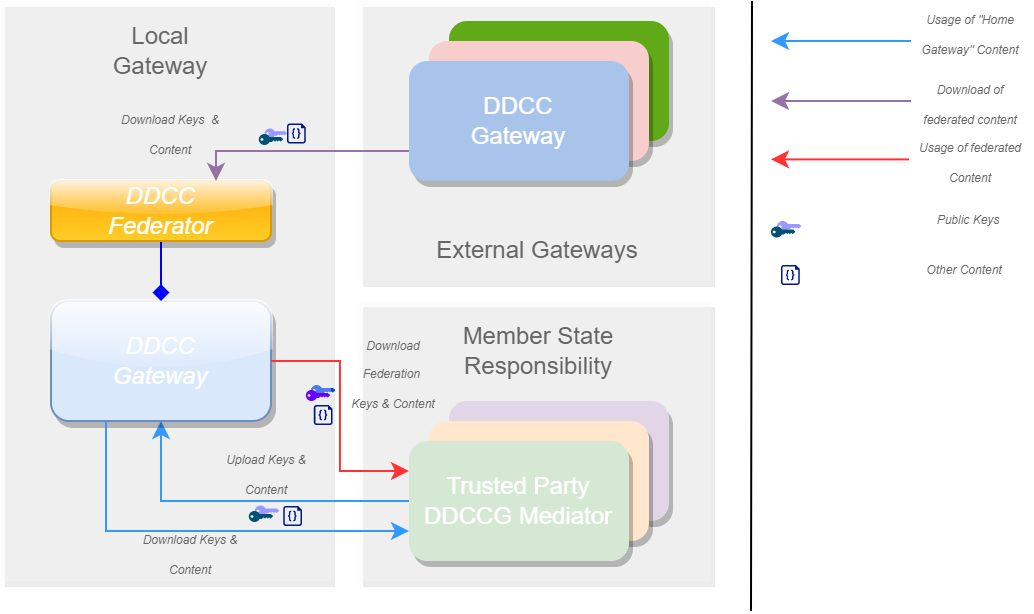

The diagram above was exported from draw.io. Its source (the exported page's mxGraphModel, read from the mxfile embedded in the PNG):
<mxGraphModel dx="716" dy="359" grid="1" gridSize="10" guides="1" tooltips="1" connect="1" arrows="1" fold="1" page="1" pageScale="1" pageWidth="827" pageHeight="1169" math="0" shadow="0">
  <root>
    <mxCell id="0" />
    <mxCell id="1" parent="0" />
    <mxCell id="IwgSDtJhRfWw3VfsE8Vc-4" value="" style="points=[[0,0.5,0],[0.24,0,0],[0.5,0.28,0],[0.995,0.475,0],[0.5,0.72,0],[0.24,1,0]];verticalLabelPosition=bottom;sketch=0;html=1;verticalAlign=top;aspect=fixed;align=center;pointerEvents=1;shape=mxgraph.cisco19.key;fillColor=#0050ef;strokeColor=#001DBC;labelBackgroundColor=none;fontSize=6;fontColor=#ffffff;" parent="1" vertex="1">
      <mxGeometry x="300" y="322" width="12.22" height="5.5" as="geometry" />
    </mxCell>
    <mxCell id="pNxHCfxlmdavMerULwJh-3" value="" style="rounded=0;whiteSpace=wrap;html=1;fillColor=#f5f5f5;fontColor=#333333;strokeColor=none;sketch=0;shadow=1;opacity=30;" parent="1" vertex="1">
      <mxGeometry x="145" y="130" width="165" height="290" as="geometry" />
    </mxCell>
    <mxCell id="pNxHCfxlmdavMerULwJh-1" value="" style="rounded=0;whiteSpace=wrap;html=1;fillColor=#f5f5f5;fontColor=#333333;strokeColor=none;sketch=0;shadow=1;opacity=30;" parent="1" vertex="1">
      <mxGeometry x="324" y="280" width="176" height="140" as="geometry" />
    </mxCell>
    <mxCell id="pNxHCfxlmdavMerULwJh-2" value="" style="rounded=0;whiteSpace=wrap;html=1;fillColor=#f5f5f5;fontColor=#333333;strokeColor=none;sketch=0;shadow=1;opacity=30;" parent="1" vertex="1">
      <mxGeometry x="324" y="130" width="176" height="140" as="geometry" />
    </mxCell>
    <mxCell id="pNxHCfxlmdavMerULwJh-4" value="DDCC&lt;br&gt;Gateway" style="rounded=1;whiteSpace=wrap;html=1;fillColor=#60a917;strokeColor=none;sketch=0;shadow=1;fontColor=#ffffff;" parent="1" vertex="1">
      <mxGeometry x="369" y="140" width="110" height="60" as="geometry" />
    </mxCell>
    <mxCell id="pNxHCfxlmdavMerULwJh-5" value="DDCC&lt;br&gt;Gateway" style="rounded=1;whiteSpace=wrap;html=1;fillColor=#f8cecc;strokeColor=none;sketch=0;shadow=1;" parent="1" vertex="1">
      <mxGeometry x="359" y="150" width="110" height="60" as="geometry" />
    </mxCell>
    <mxCell id="pNxHCfxlmdavMerULwJh-6" style="edgeStyle=orthogonalEdgeStyle;rounded=0;orthogonalLoop=1;jettySize=auto;html=1;exitX=0.5;exitY=1;exitDx=0;exitDy=0;entryX=0;entryY=0.5;entryDx=0;entryDy=0;strokeColor=#3399FF;endArrow=none;endFill=0;startArrow=classic;startFill=1;" parent="1" source="pNxHCfxlmdavMerULwJh-7" target="pNxHCfxlmdavMerULwJh-12" edge="1">
      <mxGeometry relative="1" as="geometry" />
    </mxCell>
    <mxCell id="pNxHCfxlmdavMerULwJh-7" value="&lt;font color=&quot;#ffffff&quot;&gt;&lt;i&gt;DDCC&lt;br&gt;Gateway&lt;/i&gt;&lt;/font&gt;" style="rounded=1;whiteSpace=wrap;html=1;fillColor=#dae8fc;strokeColor=#6c8ebf;shadow=1;glass=1;" parent="1" vertex="1">
      <mxGeometry x="170" y="280" width="110" height="60" as="geometry" />
    </mxCell>
    <mxCell id="pNxHCfxlmdavMerULwJh-9" value="DDCC&lt;br&gt;Gateway" style="rounded=1;whiteSpace=wrap;html=1;fillColor=#A9C4EB;strokeColor=none;sketch=0;shadow=1;fontColor=#ffffff;" parent="1" vertex="1">
      <mxGeometry x="349" y="160" width="110" height="60" as="geometry" />
    </mxCell>
    <mxCell id="pNxHCfxlmdavMerULwJh-10" value="DDCC&lt;br&gt;Gateway" style="rounded=1;whiteSpace=wrap;html=1;fillColor=#e1d5e7;strokeColor=none;sketch=0;shadow=1;" parent="1" vertex="1">
      <mxGeometry x="369" y="330" width="110" height="60" as="geometry" />
    </mxCell>
    <mxCell id="pNxHCfxlmdavMerULwJh-11" value="DDCC&lt;br&gt;Gateway" style="rounded=1;whiteSpace=wrap;html=1;fillColor=#ffe6cc;strokeColor=none;sketch=0;shadow=1;" parent="1" vertex="1">
      <mxGeometry x="359" y="340" width="110" height="60" as="geometry" />
    </mxCell>
    <mxCell id="pNxHCfxlmdavMerULwJh-12" value="&lt;font color=&quot;#ffffff&quot;&gt;Trusted Party DDCCG Mediator&lt;/font&gt;" style="rounded=1;whiteSpace=wrap;html=1;fillColor=#d5e8d4;strokeColor=none;sketch=0;shadow=1;" parent="1" vertex="1">
      <mxGeometry x="349" y="350" width="110" height="60" as="geometry" />
    </mxCell>
    <mxCell id="gtpe4udr18Ezok6jZAj8-5" style="edgeStyle=orthogonalEdgeStyle;rounded=1;orthogonalLoop=1;jettySize=auto;html=1;exitX=0.5;exitY=1;exitDx=0;exitDy=0;entryX=0.5;entryY=0;entryDx=0;entryDy=0;startArrow=none;startFill=0;endArrow=diamond;endFill=1;strokeColor=#0000FF;" parent="1" source="gtpe4udr18Ezok6jZAj8-1" target="pNxHCfxlmdavMerULwJh-7" edge="1">
      <mxGeometry relative="1" as="geometry" />
    </mxCell>
    <mxCell id="gtpe4udr18Ezok6jZAj8-1" value="&lt;font color=&quot;#ffffff&quot;&gt;&lt;i&gt;DDCC&lt;br&gt;Federator&lt;/i&gt;&lt;/font&gt;" style="rounded=1;whiteSpace=wrap;html=1;fillColor=#ffcd28;strokeColor=#d79b00;shadow=1;glass=1;gradientColor=#ffa500;gradientDirection=north;" parent="1" vertex="1">
      <mxGeometry x="170" y="220" width="110" height="30" as="geometry" />
    </mxCell>
    <mxCell id="gtpe4udr18Ezok6jZAj8-9" value="Local Gateway" style="text;html=1;strokeColor=none;fillColor=none;align=center;verticalAlign=middle;whiteSpace=wrap;rounded=0;labelBackgroundColor=none;fontColor=#666666;" parent="1" vertex="1">
      <mxGeometry x="195" y="140" width="60" height="30" as="geometry" />
    </mxCell>
    <mxCell id="gtpe4udr18Ezok6jZAj8-10" value="External Gateways" style="text;html=1;strokeColor=none;fillColor=none;align=center;verticalAlign=middle;whiteSpace=wrap;rounded=0;labelBackgroundColor=none;fontColor=#666666;" parent="1" vertex="1">
      <mxGeometry x="358.5" y="240" width="111" height="30" as="geometry" />
    </mxCell>
    <mxCell id="gtpe4udr18Ezok6jZAj8-11" value="Member State Responsibility" style="text;html=1;strokeColor=none;fillColor=none;align=center;verticalAlign=middle;whiteSpace=wrap;rounded=0;labelBackgroundColor=none;fontColor=#666666;" parent="1" vertex="1">
      <mxGeometry x="339" y="290" width="150" height="30" as="geometry" />
    </mxCell>
    <mxCell id="gtpe4udr18Ezok6jZAj8-12" value="&lt;i&gt;&lt;font style=&quot;font-size: 6px&quot;&gt;Upload Keys &amp;amp; Content&lt;/font&gt;&lt;/i&gt;" style="text;html=1;strokeColor=none;fillColor=none;align=center;verticalAlign=middle;whiteSpace=wrap;rounded=0;labelBackgroundColor=none;fontColor=#666666;" parent="1" vertex="1">
      <mxGeometry x="248" y="350" width="60" height="30" as="geometry" />
    </mxCell>
    <mxCell id="gtpe4udr18Ezok6jZAj8-13" value="&lt;i&gt;&lt;font style=&quot;font-size: 6px&quot;&gt;Download Keys &amp;nbsp;&amp;amp; Content&lt;/font&gt;&lt;/i&gt;" style="text;html=1;strokeColor=none;fillColor=none;align=center;verticalAlign=middle;whiteSpace=wrap;rounded=0;labelBackgroundColor=none;fontColor=#666666;" parent="1" vertex="1">
      <mxGeometry x="200" y="180" width="60" height="30" as="geometry" />
    </mxCell>
    <mxCell id="gtpe4udr18Ezok6jZAj8-14" style="edgeStyle=orthogonalEdgeStyle;rounded=0;orthogonalLoop=1;jettySize=auto;html=1;exitX=0;exitY=0.75;exitDx=0;exitDy=0;entryX=0.25;entryY=1;entryDx=0;entryDy=0;strokeColor=#3399FF;endArrow=none;endFill=0;startArrow=classic;startFill=1;" parent="1" source="pNxHCfxlmdavMerULwJh-12" target="pNxHCfxlmdavMerULwJh-7" edge="1">
      <mxGeometry relative="1" as="geometry">
        <mxPoint x="235" y="350" as="sourcePoint" />
        <mxPoint x="359" y="390" as="targetPoint" />
      </mxGeometry>
    </mxCell>
    <mxCell id="gtpe4udr18Ezok6jZAj8-15" value="&lt;i&gt;&lt;font style=&quot;font-size: 6px&quot;&gt;Download Keys &amp;amp; Content&lt;/font&gt;&lt;/i&gt;" style="text;html=1;strokeColor=none;fillColor=none;align=center;verticalAlign=middle;whiteSpace=wrap;rounded=0;labelBackgroundColor=none;fontColor=#666666;" parent="1" vertex="1">
      <mxGeometry x="210" y="390.5" width="60" height="30" as="geometry" />
    </mxCell>
    <mxCell id="gtpe4udr18Ezok6jZAj8-16" value="" style="edgeStyle=orthogonalEdgeStyle;rounded=0;orthogonalLoop=1;jettySize=auto;html=1;entryX=0;entryY=0.75;entryDx=0;entryDy=0;strokeWidth=1;strokeColor=#9673a6;fillColor=#e1d5e7;endArrow=none;endFill=0;startArrow=classic;startFill=1;exitX=0.75;exitY=0;exitDx=0;exitDy=0;" parent="1" source="gtpe4udr18Ezok6jZAj8-1" target="pNxHCfxlmdavMerULwJh-9" edge="1">
      <mxGeometry relative="1" as="geometry">
        <mxPoint x="359" y="200" as="sourcePoint" />
        <mxPoint x="235" y="230" as="targetPoint" />
        <Array as="points">
          <mxPoint x="253" y="205" />
        </Array>
      </mxGeometry>
    </mxCell>
    <mxCell id="gtpe4udr18Ezok6jZAj8-18" value="" style="points=[[0,0.5,0],[0.24,0,0],[0.5,0.28,0],[0.995,0.475,0],[0.5,0.72,0],[0.24,1,0]];verticalLabelPosition=bottom;sketch=0;html=1;verticalAlign=top;aspect=fixed;align=center;pointerEvents=1;shape=mxgraph.cisco19.key;fillColor=#9999FF;strokeColor=none;labelBackgroundColor=none;fontSize=6;fontColor=#666666;" parent="1" vertex="1">
      <mxGeometry x="271.89" y="382.25" width="12.22" height="5.5" as="geometry" />
    </mxCell>
    <mxCell id="gtpe4udr18Ezok6jZAj8-17" value="" style="points=[[0,0.5,0],[0.24,0,0],[0.5,0.28,0],[0.995,0.475,0],[0.5,0.72,0],[0.24,1,0]];verticalLabelPosition=bottom;sketch=0;html=1;verticalAlign=top;aspect=fixed;align=center;pointerEvents=1;shape=mxgraph.cisco19.key;fillColor=#005073;strokeColor=none;labelBackgroundColor=none;fontSize=6;fontColor=#666666;" parent="1" vertex="1">
      <mxGeometry x="268.89" y="385" width="12.22" height="5.5" as="geometry" />
    </mxCell>
    <mxCell id="gtpe4udr18Ezok6jZAj8-19" value="" style="points=[[0,0.5,0],[0.24,0,0],[0.5,0.28,0],[0.995,0.475,0],[0.5,0.72,0],[0.24,1,0]];verticalLabelPosition=bottom;sketch=0;html=1;verticalAlign=top;aspect=fixed;align=center;pointerEvents=1;shape=mxgraph.cisco19.key;fillColor=#9999FF;strokeColor=none;labelBackgroundColor=none;fontSize=6;fontColor=#666666;" parent="1" vertex="1">
      <mxGeometry x="276.89" y="193.75" width="11.11" height="5" as="geometry" />
    </mxCell>
    <mxCell id="gtpe4udr18Ezok6jZAj8-20" value="" style="points=[[0,0.5,0],[0.24,0,0],[0.5,0.28,0],[0.995,0.475,0],[0.5,0.72,0],[0.24,1,0]];verticalLabelPosition=bottom;sketch=0;html=1;verticalAlign=top;aspect=fixed;align=center;pointerEvents=1;shape=mxgraph.cisco19.key;fillColor=#005073;strokeColor=none;labelBackgroundColor=none;fontSize=6;fontColor=#666666;" parent="1" vertex="1">
      <mxGeometry x="273.89" y="196.5" width="12.22" height="5.5" as="geometry" />
    </mxCell>
    <mxCell id="igu0iO86vLoekL4SDBiG-1" value="" style="sketch=0;aspect=fixed;pointerEvents=1;shadow=0;dashed=0;html=1;strokeColor=none;labelPosition=center;verticalLabelPosition=bottom;verticalAlign=top;align=center;fillColor=#00188D;shape=mxgraph.azure.code_file" parent="1" vertex="1">
      <mxGeometry x="288" y="191.25" width="9.4" height="10" as="geometry" />
    </mxCell>
    <mxCell id="igu0iO86vLoekL4SDBiG-2" value="" style="sketch=0;aspect=fixed;pointerEvents=1;shadow=0;dashed=0;html=1;strokeColor=none;labelPosition=center;verticalLabelPosition=bottom;verticalAlign=top;align=center;fillColor=#00188D;shape=mxgraph.azure.code_file" parent="1" vertex="1">
      <mxGeometry x="286.11" y="382.5" width="9.4" height="10" as="geometry" />
    </mxCell>
    <mxCell id="IwgSDtJhRfWw3VfsE8Vc-1" style="edgeStyle=orthogonalEdgeStyle;rounded=0;orthogonalLoop=1;jettySize=auto;html=1;exitX=0;exitY=0.25;exitDx=0;exitDy=0;entryX=1;entryY=0.5;entryDx=0;entryDy=0;strokeColor=#FF3333;endArrow=none;endFill=0;startArrow=classic;startFill=1;" parent="1" source="pNxHCfxlmdavMerULwJh-12" target="pNxHCfxlmdavMerULwJh-7" edge="1">
      <mxGeometry relative="1" as="geometry">
        <mxPoint x="235" y="350" as="sourcePoint" />
        <mxPoint x="359" y="390" as="targetPoint" />
      </mxGeometry>
    </mxCell>
    <mxCell id="IwgSDtJhRfWw3VfsE8Vc-2" value="&lt;i&gt;&lt;font style=&quot;font-size: 6px&quot;&gt;Download Federation &lt;br&gt;Keys &amp;amp; Content&lt;/font&gt;&lt;/i&gt;" style="text;html=1;strokeColor=none;fillColor=none;align=center;verticalAlign=middle;whiteSpace=wrap;rounded=0;labelBackgroundColor=none;fontColor=#666666;" parent="1" vertex="1">
      <mxGeometry x="314" y="300" width="55" height="30" as="geometry" />
    </mxCell>
    <mxCell id="IwgSDtJhRfWw3VfsE8Vc-3" value="" style="points=[[0,0.5,0],[0.24,0,0],[0.5,0.28,0],[0.995,0.475,0],[0.5,0.72,0],[0.24,1,0]];verticalLabelPosition=bottom;sketch=0;html=1;verticalAlign=top;aspect=fixed;align=center;pointerEvents=1;shape=mxgraph.cisco19.key;fillColor=#6a00ff;strokeColor=#3700CC;labelBackgroundColor=none;fontSize=6;fontColor=#ffffff;" parent="1" vertex="1">
      <mxGeometry x="297.4" y="324.5" width="12.22" height="5.5" as="geometry" />
    </mxCell>
    <mxCell id="mJIMA-CbFxqRPGp031ui-1" value="" style="sketch=0;aspect=fixed;pointerEvents=1;shadow=0;dashed=0;html=1;strokeColor=none;labelPosition=center;verticalLabelPosition=bottom;verticalAlign=top;align=center;fillColor=#00188D;shape=mxgraph.azure.code_file" parent="1" vertex="1">
      <mxGeometry x="301.41" y="332" width="9.4" height="10" as="geometry" />
    </mxCell>
    <mxCell id="mJIMA-CbFxqRPGp031ui-2" value="" style="endArrow=none;html=1;rounded=0;" parent="1" edge="1">
      <mxGeometry width="50" height="50" relative="1" as="geometry">
        <mxPoint x="520.5" y="130" as="sourcePoint" />
        <mxPoint x="520" y="435" as="targetPoint" />
      </mxGeometry>
    </mxCell>
    <mxCell id="mJIMA-CbFxqRPGp031ui-3" style="edgeStyle=orthogonalEdgeStyle;rounded=0;orthogonalLoop=1;jettySize=auto;html=1;strokeColor=#3399FF;endArrow=none;endFill=0;startArrow=classic;startFill=1;" parent="1" edge="1">
      <mxGeometry relative="1" as="geometry">
        <mxPoint x="530" y="150" as="sourcePoint" />
        <mxPoint x="600" y="150" as="targetPoint" />
        <Array as="points">
          <mxPoint x="550" y="150" />
          <mxPoint x="550" y="150" />
        </Array>
      </mxGeometry>
    </mxCell>
    <mxCell id="mJIMA-CbFxqRPGp031ui-4" value="&lt;span style=&quot;font-size: 6px&quot;&gt;&lt;i&gt;Usage of &quot;Home Gateway&quot; Content&lt;/i&gt;&lt;/span&gt;" style="text;html=1;strokeColor=none;fillColor=none;align=center;verticalAlign=middle;whiteSpace=wrap;rounded=0;labelBackgroundColor=none;fontColor=#666666;" parent="1" vertex="1">
      <mxGeometry x="600" y="130" width="60" height="30" as="geometry" />
    </mxCell>
    <mxCell id="mJIMA-CbFxqRPGp031ui-5" style="edgeStyle=orthogonalEdgeStyle;rounded=0;orthogonalLoop=1;jettySize=auto;html=1;exitX=0;exitY=0.25;exitDx=0;exitDy=0;strokeColor=#FF3333;endArrow=classic;endFill=1;startArrow=none;startFill=0;" parent="1" edge="1">
      <mxGeometry relative="1" as="geometry">
        <mxPoint x="599" y="209.2" as="sourcePoint" />
        <mxPoint x="530" y="209.2" as="targetPoint" />
      </mxGeometry>
    </mxCell>
    <mxCell id="mJIMA-CbFxqRPGp031ui-6" value="&lt;span style=&quot;font-size: 6px&quot;&gt;&lt;i&gt;Usage of federated Content&lt;/i&gt;&lt;/span&gt;" style="text;html=1;strokeColor=none;fillColor=none;align=center;verticalAlign=middle;whiteSpace=wrap;rounded=0;labelBackgroundColor=none;fontColor=#666666;" parent="1" vertex="1">
      <mxGeometry x="600" y="193.75" width="60" height="30" as="geometry" />
    </mxCell>
    <mxCell id="mJIMA-CbFxqRPGp031ui-8" value="" style="points=[[0,0.5,0],[0.24,0,0],[0.5,0.28,0],[0.995,0.475,0],[0.5,0.72,0],[0.24,1,0]];verticalLabelPosition=bottom;sketch=0;html=1;verticalAlign=top;aspect=fixed;align=center;pointerEvents=1;shape=mxgraph.cisco19.key;fillColor=#9999FF;strokeColor=none;labelBackgroundColor=none;fontSize=6;fontColor=#666666;" parent="1" vertex="1">
      <mxGeometry x="533" y="240" width="12.22" height="5.5" as="geometry" />
    </mxCell>
    <mxCell id="mJIMA-CbFxqRPGp031ui-9" value="" style="points=[[0,0.5,0],[0.24,0,0],[0.5,0.28,0],[0.995,0.475,0],[0.5,0.72,0],[0.24,1,0]];verticalLabelPosition=bottom;sketch=0;html=1;verticalAlign=top;aspect=fixed;align=center;pointerEvents=1;shape=mxgraph.cisco19.key;fillColor=#005073;strokeColor=none;labelBackgroundColor=none;fontSize=6;fontColor=#666666;" parent="1" vertex="1">
      <mxGeometry x="530" y="242.75" width="12.22" height="5.5" as="geometry" />
    </mxCell>
    <mxCell id="mJIMA-CbFxqRPGp031ui-10" value="" style="sketch=0;aspect=fixed;pointerEvents=1;shadow=0;dashed=0;html=1;strokeColor=none;labelPosition=center;verticalLabelPosition=bottom;verticalAlign=top;align=center;fillColor=#00188D;shape=mxgraph.azure.code_file" parent="1" vertex="1">
      <mxGeometry x="535" y="262" width="9.4" height="10" as="geometry" />
    </mxCell>
    <mxCell id="mJIMA-CbFxqRPGp031ui-11" value="&lt;span style=&quot;font-size: 6px&quot;&gt;&lt;i&gt;Public Keys&lt;/i&gt;&lt;/span&gt;" style="text;html=1;strokeColor=none;fillColor=none;align=center;verticalAlign=middle;whiteSpace=wrap;rounded=0;labelBackgroundColor=none;fontColor=#666666;" parent="1" vertex="1">
      <mxGeometry x="599" y="222.75" width="60" height="30" as="geometry" />
    </mxCell>
    <mxCell id="mJIMA-CbFxqRPGp031ui-12" value="&lt;span style=&quot;font-size: 6px&quot;&gt;&lt;i&gt;Other Content&lt;/i&gt;&lt;/span&gt;" style="text;html=1;strokeColor=none;fillColor=none;align=center;verticalAlign=middle;whiteSpace=wrap;rounded=0;labelBackgroundColor=none;fontColor=#666666;" parent="1" vertex="1">
      <mxGeometry x="597" y="248.25" width="60" height="30" as="geometry" />
    </mxCell>
    <mxCell id="mJIMA-CbFxqRPGp031ui-14" value="" style="edgeStyle=orthogonalEdgeStyle;rounded=0;orthogonalLoop=1;jettySize=auto;html=1;strokeWidth=1;strokeColor=#9673a6;fillColor=#e1d5e7;endArrow=none;endFill=0;startArrow=classic;startFill=1;" parent="1" edge="1">
      <mxGeometry relative="1" as="geometry">
        <mxPoint x="530" y="180" as="sourcePoint" />
        <mxPoint x="600" y="180" as="targetPoint" />
        <Array as="points">
          <mxPoint x="530" y="180" />
        </Array>
      </mxGeometry>
    </mxCell>
    <mxCell id="mJIMA-CbFxqRPGp031ui-16" value="&lt;span style=&quot;font-size: 6px&quot;&gt;&lt;i&gt;Download of federated content&lt;/i&gt;&lt;/span&gt;" style="text;html=1;strokeColor=none;fillColor=none;align=center;verticalAlign=middle;whiteSpace=wrap;rounded=0;labelBackgroundColor=none;fontColor=#666666;" parent="1" vertex="1">
      <mxGeometry x="600" y="165" width="60" height="30" as="geometry" />
    </mxCell>
  </root>
</mxGraphModel>